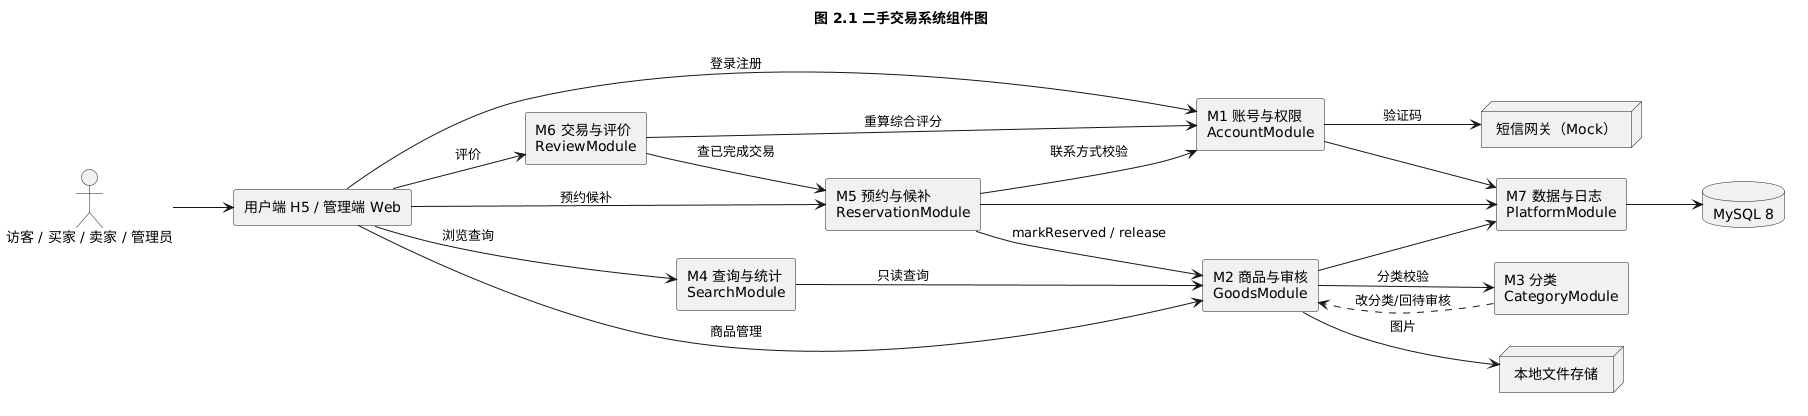

The diagram above was rendered by PlantUML. Its source (embedded in the PNG):
@startuml
title 图 2.1 二手交易系统组件图
skinparam defaultFontName "Microsoft YaHei"
skinparam componentStyle rectangle
skinparam backgroundColor #FFFFFF
skinparam nodesep 26
skinparam ranksep 60
left to right direction

actor "访客 / 买家 / 卖家 / 管理员" as U
component "用户端 H5 / 管理端 Web" as UI

component "M1 账号与权限\nAccountModule" as M1
component "M2 商品与审核\nGoodsModule" as M2
component "M3 分类\nCategoryModule" as M3
component "M4 查询与统计\nSearchModule" as M4
component "M5 预约与候补\nReservationModule" as M5
component "M6 交易与评价\nReviewModule" as M6
component "M7 数据与日志\nPlatformModule" as M7

database "MySQL 8" as DB
node "本地文件存储" as FS
node "短信网关（Mock）" as SMS

U --> UI
UI --> M1 : 登录注册
UI --> M4 : 浏览查询
UI --> M2 : 商品管理
UI --> M5 : 预约候补
UI --> M6 : 评价
M4 --> M2 : 只读查询
M2 --> M3 : 分类校验
M3 ..> M2 : 改分类/回待审核
M5 --> M2 : markReserved / release
M5 --> M1 : 联系方式校验
M6 --> M5 : 查已完成交易
M6 --> M1 : 重算综合评分
M1 --> M7
M2 --> M7
M5 --> M7
M7 --> DB
M2 --> FS : 图片
M1 --> SMS : 验证码
@enduml